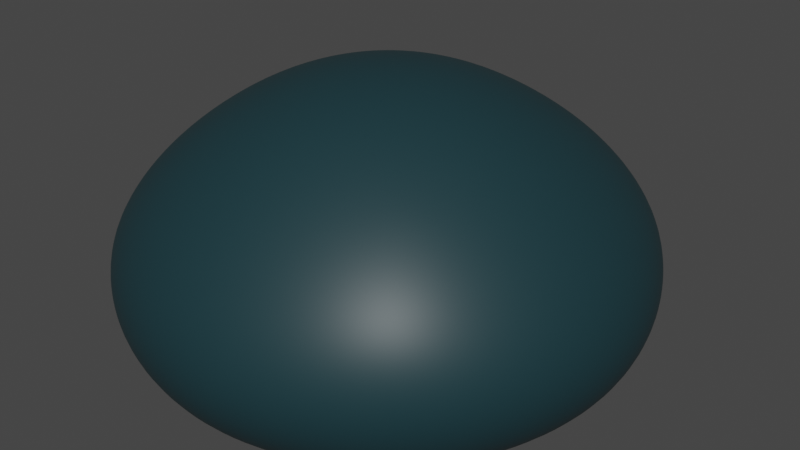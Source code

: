 # Source: Pedra_M_dia.blend  (saved by Blender 3.1.7; exported with 4.5.12 LTS)
import bpy
from mathutils import Matrix  # noqa: F401  (used for matrix-valued properties, if any)

bpy.ops.wm.read_factory_settings(use_empty=True)
scene = bpy.context.scene
scene.name = 'Scene'

# ---- collections
col_collection = bpy.data.collections.new('Collection'); scene.collection.children.link(col_collection)

# ---- materials (node trees are filled in below, after node groups)
mat_pedra = bpy.data.materials.new('Pedra')
mat_pedra.use_transparent_shadow = False

# ---- material node trees
mat_pedra.use_nodes = True; mat_pedra.node_tree.nodes.clear()
_N = mat_pedra.node_tree.nodes; _L = mat_pedra.node_tree.links
n0 = _N.new('ShaderNodeBsdfPrincipled'); n0.name = 'Principled BSDF'; n0.location = (10, 300)
n0.distribution = 'GGX'
n0.subsurface_method = 'RANDOM_WALK_SKIN'
n0.inputs[0].default_value = (0.00941, 0.03708, 0.04518, 1.0)
n0.inputs[3].default_value = 1.45
n0.inputs[27].default_value = (0.0, 0.0, 0.0, 1.0)
n0.inputs[28].default_value = 1.0
n1 = _N.new('ShaderNodeOutputMaterial'); n1.name = 'Material Output'; n1.location = (300, 300)
_L.new(n0.outputs[0], n1.inputs[0])
n1.is_active_output = True

# ---- world
world_world = bpy.data.worlds.new('World'); scene.world = world_world
world_world.use_nodes = True; world_world.node_tree.nodes.clear()
_N = world_world.node_tree.nodes; _L = world_world.node_tree.links
n0 = _N.new('ShaderNodeOutputWorld'); n0.name = 'World Output'; n0.location = (300, 300)
n1 = _N.new('ShaderNodeBackground'); n1.name = 'Background'; n1.location = (10, 300)
n1.inputs[0].default_value = (0.05088, 0.05088, 0.05088, 1.0)
_L.new(n1.outputs[0], n0.inputs[0])
n0.is_active_output = True
world_world.color = (0.05088, 0.05088, 0.05088)
world_world.use_sun_shadow = False
world_world.sun_shadow_jitter_overblur = 0.0

# ---- meshes
me_cube = bpy.data.meshes.new('Cube')
me_cube.from_pydata([(1.142, 1.143, 1.746), (3.016, 3.011, -1.143), (1.104, -1.134, 1.738), (3.016, -3.017, -1.143), (-1.143, 1.143, 1.746), (-3.029, 3.031, -1.143), (-1.118, -1.159, 1.746), (-3.012, -3.017, -1.143)], [], [(0, 4, 6, 2), (3, 2, 6, 7), (7, 6, 4, 5), (5, 1, 3, 7), (1, 0, 2, 3), (5, 4, 0, 1)])
me_cube.polygons.foreach_set('use_smooth', [True] * 6)
_uv = me_cube.uv_layers.new(name='UVMap')
_uv.uv.foreach_set('vector', [0.625, 0.5, 0.875, 0.5, 0.875, 0.75, 0.625, 0.75, 0.375, 0.75, 0.625, 0.75, 0.625, 1.0, 0.375, 1.0, 0.375, 0.0, 0.625, 0.0, 0.625, 0.25, 0.375, 0.25, 0.125, 0.5, 0.375, 0.5, 0.375, 0.75, 0.125, 0.75, 0.375, 0.5, 0.625, 0.5, 0.625, 0.75, 0.375, 0.75, 0.375, 0.25, 0.625, 0.25, 0.625, 0.5, 0.375, 0.5])
me_cube.materials.append(mat_pedra)
me_cube.use_remesh_preserve_volume = False
me_cube.use_remesh_preserve_attributes = False
me_cube.use_mirror_vertex_groups = False
me_cube.update()

# ---- objects
ob_cube = bpy.data.objects.new('Cube', me_cube)

# ---- transforms, parenting, visibility, modifiers, constraints
ob_cube.location = (0.0, 0.0, 0.4761)
ob_cube.scale = (0.6291, 0.6291, 0.5495)
ob_cube.lock_rotations_4d = False
ob_cube.empty_display_type = 'ARROWS'
ob_cube.lineart.crease_threshold = 0.0
_m = ob_cube.modifiers.new('Subdivision', 'SUBSURF')
_m.levels = 5
_m.render_levels = 5
_m = ob_cube.modifiers.new('Deslocar', 'DISPLACE')
_m.strength = 0.6

# ---- collection membership
col_collection.objects.link(ob_cube)

# ---- scene / render settings (as saved in the file)
scene.frame_start = 1; scene.frame_end = 250; scene.frame_set(1)
scene.render.engine = 'BLENDER_EEVEE_NEXT'
scene.cycles.sampling_pattern = 'TABULATED_SOBOL'
scene.cycles.use_light_tree = False
scene.view_settings.view_transform = 'Filmic'
bpy.context.view_layer.update()

# ---- added for rendering (the .blend has no active camera and no usable light): camera, sun
cam_auto = bpy.data.cameras.new('AutoCamera')
cam_auto.lens = 50.0
cam_auto.sensor_width = 36.0
cam_auto.clip_end = 1000.0
ob_auto_camera = bpy.data.objects.new('AutoCamera', cam_auto)
scene.collection.objects.link(ob_auto_camera)
ob_auto_camera.location = (3.1545, -3.69593, 3.14078)
ob_auto_camera.rotation_euler = (1.09748, -7.21219e-08, 0.694738)
scene.camera = ob_auto_camera
light_auto_sun = bpy.data.lights.new('AutoSun', 'SUN')
light_auto_sun.energy = 3.0
light_auto_sun.angle = 0.0523599
ob_auto_sun = bpy.data.objects.new('AutoSun', light_auto_sun)
scene.collection.objects.link(ob_auto_sun)
ob_auto_sun.rotation_euler = (0.872665, 0.174533, 0.523599)
bpy.context.view_layer.update()
